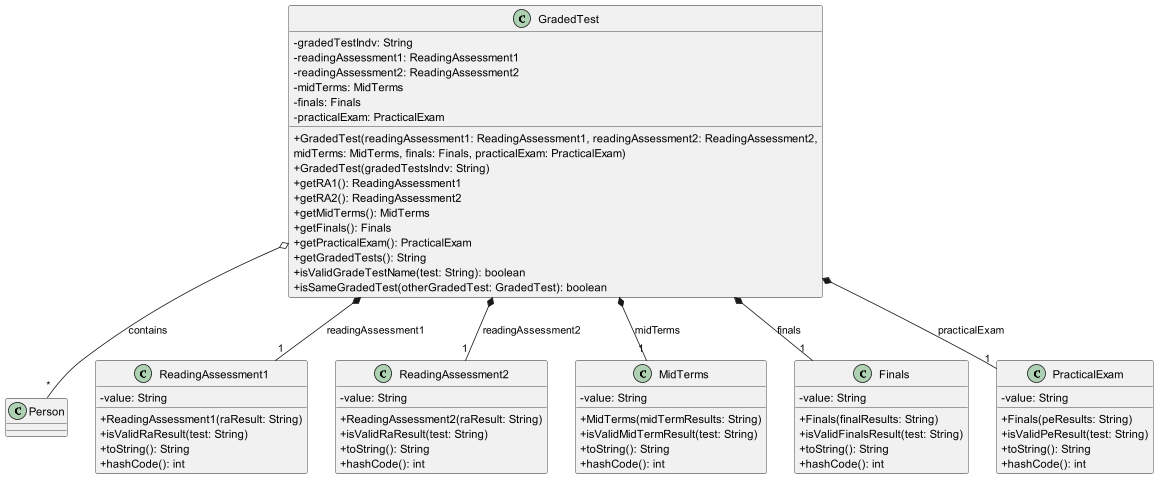

The diagram above was rendered by PlantUML. Its source (embedded in the PNG):
@startuml GradedTest
skinparam classAttributeIconSize 0

class Person {
}

class GradedTest {
    - gradedTestIndv: String
    - readingAssessment1: ReadingAssessment1
    - readingAssessment2: ReadingAssessment2
    - midTerms: MidTerms
    - finals: Finals
    - practicalExam: PracticalExam
    + GradedTest(readingAssessment1: ReadingAssessment1, readingAssessment2: ReadingAssessment2,
          midTerms: MidTerms, finals: Finals, practicalExam: PracticalExam)
    + GradedTest(gradedTestsIndv: String)
    + getRA1(): ReadingAssessment1
    + getRA2(): ReadingAssessment2
    + getMidTerms(): MidTerms
    + getFinals(): Finals
    + getPracticalExam(): PracticalExam
    + getGradedTests(): String
    + isValidGradeTestName(test: String): boolean
    + isSameGradedTest(otherGradedTest: GradedTest): boolean
}

class ReadingAssessment1 {
    - value: String
    + ReadingAssessment1(raResult: String)
    + isValidRaResult(test: String)
    + toString(): String
    + hashCode(): int
}

class ReadingAssessment2 {
    - value: String
    + ReadingAssessment2(raResult: String)
    + isValidRaResult(test: String)
    + toString(): String
    + hashCode(): int
}

class MidTerms {
    - value: String
    + MidTerms(midTermResults: String)
    + isValidMidTermResult(test: String)
    + toString(): String
    + hashCode(): int
}

class Finals {
    - value: String
    + Finals(finalResults: String)
    + isValidFinalsResult(test: String)
    + toString(): String
    + hashCode(): int
}

class PracticalExam {
    - value: String
    + Finals(peResults: String)
    + isValidPeResult(test: String)
    + toString(): String
    + hashCode(): int
}


GradedTest o-- "*" Person: contains
GradedTest *-- "1" ReadingAssessment1: readingAssessment1
GradedTest *-- "1" ReadingAssessment2: readingAssessment2
GradedTest *-- "1" MidTerms: midTerms
GradedTest *-- "1" Finals: finals
GradedTest *-- "1" PracticalExam: practicalExam


@enduml